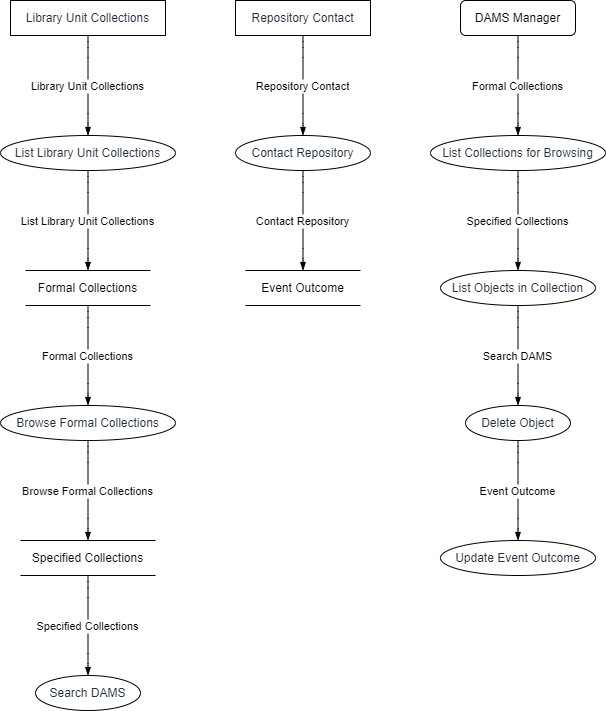

The diagram above was exported from draw.io. Its source (the exported page's mxGraphModel, read from the mxfile embedded in the PNG):
<mxGraphModel dx="794" dy="511" grid="1" gridSize="10" guides="1" tooltips="1" connect="1" arrows="1" fold="1" page="1" pageScale="1" pageWidth="827" pageHeight="1169" math="0" shadow="0">
  <root>
    <mxCell id="0" />
    <mxCell id="1" parent="0" />
    <UserObject label="Library Unit Collections" type="externalEntity" source="" flow="" placeholders="1" id="ZRcTABzxMba2_AfQg9wj-1">
      <mxCell style="shape=rectangle;whiteSpace=wrap;html=1;fillColor=#ffffff;strokeColor=#000000;align=center;verticalAlign=middle;fontColor=#232F3E;" vertex="1" parent="1">
        <mxGeometry x="10" width="155" height="35" as="geometry" />
      </mxCell>
    </UserObject>
    <UserObject label="List Library Unit Collections" type="process" source="1" flow="Library Unit Collections" placeholders="1" id="ZRcTABzxMba2_AfQg9wj-2">
      <mxCell style="shape=ellipse;perimeter=ellipsePerimeter;whiteSpace=wrap;html=1;fillColor=#ffffff;strokeColor=#000000;align=center;verticalAlign=middle;fontColor=#232F3E;" vertex="1" parent="1">
        <mxGeometry y="135" width="175" height="35" as="geometry" />
      </mxCell>
    </UserObject>
    <UserObject label="Formal Collections" type="dataStore" source="2" flow="List Library Unit Collections" placeholders="1" id="ZRcTABzxMba2_AfQg9wj-3">
      <mxCell style="html=1;dashed=0;whiteSpace=wrap;shape=partialRectangle;right=0;left=0;" vertex="1" parent="1">
        <mxGeometry x="25" y="270" width="125" height="35" as="geometry" />
      </mxCell>
    </UserObject>
    <UserObject label="Browse Formal Collections" type="process" source="3" flow="Formal Collections" placeholders="1" id="ZRcTABzxMba2_AfQg9wj-4">
      <mxCell style="shape=ellipse;perimeter=ellipsePerimeter;whiteSpace=wrap;html=1;fillColor=#ffffff;strokeColor=#000000;align=center;verticalAlign=middle;fontColor=#232F3E;" vertex="1" parent="1">
        <mxGeometry y="405" width="175" height="35" as="geometry" />
      </mxCell>
    </UserObject>
    <UserObject label="Specified Collections" type="dataStore" source="4" flow="Browse Formal Collections" placeholders="1" id="ZRcTABzxMba2_AfQg9wj-5">
      <mxCell style="html=1;dashed=0;whiteSpace=wrap;shape=partialRectangle;right=0;left=0;" vertex="1" parent="1">
        <mxGeometry x="20" y="540" width="135" height="35" as="geometry" />
      </mxCell>
    </UserObject>
    <UserObject label="Search DAMS" type="process" source="5" flow="Specified Collections" placeholders="1" id="ZRcTABzxMba2_AfQg9wj-6">
      <mxCell style="shape=ellipse;perimeter=ellipsePerimeter;whiteSpace=wrap;html=1;fillColor=#ffffff;strokeColor=#000000;align=center;verticalAlign=middle;fontColor=#232F3E;" vertex="1" parent="1">
        <mxGeometry x="35" y="675" width="105" height="35" as="geometry" />
      </mxCell>
    </UserObject>
    <UserObject label="Repository Contact" type="externalEntity" source="" flow="" placeholders="1" id="ZRcTABzxMba2_AfQg9wj-7">
      <mxCell style="shape=rectangle;whiteSpace=wrap;html=1;fillColor=#ffffff;strokeColor=#000000;align=center;verticalAlign=middle;fontColor=#232F3E;" vertex="1" parent="1">
        <mxGeometry x="235" width="135" height="35" as="geometry" />
      </mxCell>
    </UserObject>
    <UserObject label="Contact Repository" type="process" source="7" flow="Repository Contact" placeholders="1" id="ZRcTABzxMba2_AfQg9wj-8">
      <mxCell style="shape=ellipse;perimeter=ellipsePerimeter;whiteSpace=wrap;html=1;fillColor=#ffffff;strokeColor=#000000;align=center;verticalAlign=middle;fontColor=#232F3E;" vertex="1" parent="1">
        <mxGeometry x="235" y="135" width="135" height="35" as="geometry" />
      </mxCell>
    </UserObject>
    <UserObject label="Event Outcome" type="dataStore" source="8" flow="Contact Repository" placeholders="1" id="ZRcTABzxMba2_AfQg9wj-9">
      <mxCell style="html=1;dashed=0;whiteSpace=wrap;shape=partialRectangle;right=0;left=0;" vertex="1" parent="1">
        <mxGeometry x="245" y="270" width="115" height="35" as="geometry" />
      </mxCell>
    </UserObject>
    <UserObject label="DAMS Manager" type="role" source="" flow="" placeholders="1" id="ZRcTABzxMba2_AfQg9wj-10">
      <mxCell style="whiteSpace=wrap;html=1;rounded=1;fillColor=#ffffff;strokeColor=#000000;" vertex="1" parent="1">
        <mxGeometry x="460" width="115" height="35" as="geometry" />
      </mxCell>
    </UserObject>
    <UserObject label="List Collections for Browsing" type="process" source="10" flow="Formal Collections" placeholders="1" id="ZRcTABzxMba2_AfQg9wj-11">
      <mxCell style="shape=ellipse;perimeter=ellipsePerimeter;whiteSpace=wrap;html=1;fillColor=#ffffff;strokeColor=#000000;align=center;verticalAlign=middle;fontColor=#232F3E;" vertex="1" parent="1">
        <mxGeometry x="430" y="135" width="175" height="35" as="geometry" />
      </mxCell>
    </UserObject>
    <UserObject label="List Objects in Collection" type="process" source="11" flow="Specified Collections" placeholders="1" id="ZRcTABzxMba2_AfQg9wj-12">
      <mxCell style="shape=ellipse;perimeter=ellipsePerimeter;whiteSpace=wrap;html=1;fillColor=#ffffff;strokeColor=#000000;align=center;verticalAlign=middle;fontColor=#232F3E;" vertex="1" parent="1">
        <mxGeometry x="440" y="270" width="155" height="35" as="geometry" />
      </mxCell>
    </UserObject>
    <UserObject label="Delete Object" type="process" source="12" flow="Search DAMS" placeholders="1" id="ZRcTABzxMba2_AfQg9wj-13">
      <mxCell style="shape=ellipse;perimeter=ellipsePerimeter;whiteSpace=wrap;html=1;fillColor=#ffffff;strokeColor=#000000;align=center;verticalAlign=middle;fontColor=#232F3E;" vertex="1" parent="1">
        <mxGeometry x="465" y="405" width="105" height="35" as="geometry" />
      </mxCell>
    </UserObject>
    <UserObject label="Update Event Outcome" type="process" source="13" flow="Event Outcome" placeholders="1" id="ZRcTABzxMba2_AfQg9wj-14">
      <mxCell style="shape=ellipse;perimeter=ellipsePerimeter;whiteSpace=wrap;html=1;fillColor=#ffffff;strokeColor=#000000;align=center;verticalAlign=middle;fontColor=#232F3E;" vertex="1" parent="1">
        <mxGeometry x="440" y="540" width="155" height="35" as="geometry" />
      </mxCell>
    </UserObject>
    <mxCell id="ZRcTABzxMba2_AfQg9wj-15" value="Library Unit Collections" style="endArrow=blockThin;endFill=1;fontSize=11;orthogonal=1;noEdgeStyle=1;" edge="1" parent="1" source="ZRcTABzxMba2_AfQg9wj-1" target="ZRcTABzxMba2_AfQg9wj-2">
      <mxGeometry relative="1" as="geometry">
        <Array as="points">
          <mxPoint x="87.5" y="47" />
          <mxPoint x="87.5" y="123" />
        </Array>
      </mxGeometry>
    </mxCell>
    <mxCell id="ZRcTABzxMba2_AfQg9wj-16" value="List Library Unit Collections" style="endArrow=blockThin;endFill=1;fontSize=11;orthogonal=1;noEdgeStyle=1;" edge="1" parent="1" source="ZRcTABzxMba2_AfQg9wj-2" target="ZRcTABzxMba2_AfQg9wj-3">
      <mxGeometry relative="1" as="geometry">
        <Array as="points">
          <mxPoint x="87.5" y="182" />
          <mxPoint x="87.5" y="258" />
        </Array>
      </mxGeometry>
    </mxCell>
    <mxCell id="ZRcTABzxMba2_AfQg9wj-17" value="Formal Collections" style="endArrow=blockThin;endFill=1;fontSize=11;orthogonal=1;noEdgeStyle=1;" edge="1" parent="1" source="ZRcTABzxMba2_AfQg9wj-3" target="ZRcTABzxMba2_AfQg9wj-4">
      <mxGeometry relative="1" as="geometry">
        <Array as="points">
          <mxPoint x="87.5" y="317" />
          <mxPoint x="87.5" y="393" />
        </Array>
      </mxGeometry>
    </mxCell>
    <mxCell id="ZRcTABzxMba2_AfQg9wj-18" value="Browse Formal Collections" style="endArrow=blockThin;endFill=1;fontSize=11;orthogonal=1;noEdgeStyle=1;" edge="1" parent="1" source="ZRcTABzxMba2_AfQg9wj-4" target="ZRcTABzxMba2_AfQg9wj-5">
      <mxGeometry relative="1" as="geometry">
        <Array as="points">
          <mxPoint x="87.5" y="452" />
          <mxPoint x="87.5" y="528" />
        </Array>
      </mxGeometry>
    </mxCell>
    <mxCell id="ZRcTABzxMba2_AfQg9wj-19" value="Specified Collections" style="endArrow=blockThin;endFill=1;fontSize=11;orthogonal=1;noEdgeStyle=1;" edge="1" parent="1" source="ZRcTABzxMba2_AfQg9wj-5" target="ZRcTABzxMba2_AfQg9wj-6">
      <mxGeometry relative="1" as="geometry">
        <Array as="points">
          <mxPoint x="87.5" y="587" />
          <mxPoint x="87.5" y="663" />
        </Array>
      </mxGeometry>
    </mxCell>
    <mxCell id="ZRcTABzxMba2_AfQg9wj-20" value="Repository Contact" style="endArrow=blockThin;endFill=1;fontSize=11;orthogonal=1;noEdgeStyle=1;" edge="1" parent="1" source="ZRcTABzxMba2_AfQg9wj-7" target="ZRcTABzxMba2_AfQg9wj-8">
      <mxGeometry relative="1" as="geometry">
        <Array as="points">
          <mxPoint x="302.5" y="47" />
          <mxPoint x="302.5" y="123" />
        </Array>
      </mxGeometry>
    </mxCell>
    <mxCell id="ZRcTABzxMba2_AfQg9wj-21" value="Contact Repository" style="endArrow=blockThin;endFill=1;fontSize=11;orthogonal=1;noEdgeStyle=1;" edge="1" parent="1" source="ZRcTABzxMba2_AfQg9wj-8" target="ZRcTABzxMba2_AfQg9wj-9">
      <mxGeometry relative="1" as="geometry">
        <Array as="points">
          <mxPoint x="302.5" y="182" />
          <mxPoint x="302.5" y="258" />
        </Array>
      </mxGeometry>
    </mxCell>
    <mxCell id="ZRcTABzxMba2_AfQg9wj-22" value="Formal Collections" style="endArrow=blockThin;endFill=1;fontSize=11;orthogonal=1;noEdgeStyle=1;" edge="1" parent="1" source="ZRcTABzxMba2_AfQg9wj-10" target="ZRcTABzxMba2_AfQg9wj-11">
      <mxGeometry relative="1" as="geometry">
        <Array as="points">
          <mxPoint x="517.5" y="47" />
          <mxPoint x="517.5" y="123" />
        </Array>
      </mxGeometry>
    </mxCell>
    <mxCell id="ZRcTABzxMba2_AfQg9wj-23" value="Specified Collections" style="endArrow=blockThin;endFill=1;fontSize=11;orthogonal=1;noEdgeStyle=1;" edge="1" parent="1" source="ZRcTABzxMba2_AfQg9wj-11" target="ZRcTABzxMba2_AfQg9wj-12">
      <mxGeometry relative="1" as="geometry">
        <Array as="points">
          <mxPoint x="517.5" y="182" />
          <mxPoint x="517.5" y="258" />
        </Array>
      </mxGeometry>
    </mxCell>
    <mxCell id="ZRcTABzxMba2_AfQg9wj-24" value="Search DAMS" style="endArrow=blockThin;endFill=1;fontSize=11;orthogonal=1;noEdgeStyle=1;" edge="1" parent="1" source="ZRcTABzxMba2_AfQg9wj-12" target="ZRcTABzxMba2_AfQg9wj-13">
      <mxGeometry relative="1" as="geometry">
        <Array as="points">
          <mxPoint x="517.5" y="317" />
          <mxPoint x="517.5" y="393" />
        </Array>
      </mxGeometry>
    </mxCell>
    <mxCell id="ZRcTABzxMba2_AfQg9wj-25" value="Event Outcome" style="endArrow=blockThin;endFill=1;fontSize=11;orthogonal=1;noEdgeStyle=1;" edge="1" parent="1" source="ZRcTABzxMba2_AfQg9wj-13" target="ZRcTABzxMba2_AfQg9wj-14">
      <mxGeometry relative="1" as="geometry">
        <Array as="points">
          <mxPoint x="517.5" y="452" />
          <mxPoint x="517.5" y="528" />
        </Array>
      </mxGeometry>
    </mxCell>
  </root>
</mxGraphModel>